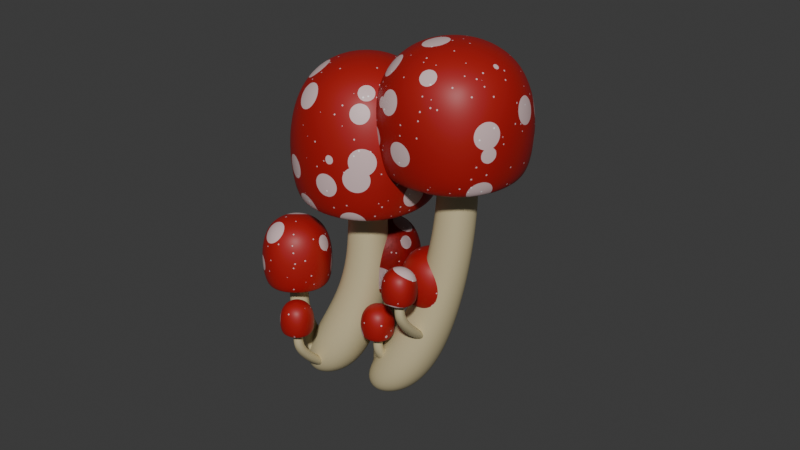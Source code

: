 # Source: mushrooms.blend  (saved by Blender 4.5.91; exported with 4.5.12 LTS)
import bpy
from mathutils import Matrix  # noqa: F401  (used for matrix-valued properties, if any)

bpy.ops.wm.read_factory_settings(use_empty=True)
scene = bpy.context.scene
scene.name = 'Scene'

# ---- collections
col_collection = bpy.data.collections.new('Collection'); scene.collection.children.link(col_collection)
col_mushroom1 = bpy.data.collections.new('Mushroom1'); scene.collection.children.link(col_mushroom1)
col_mushroom2 = bpy.data.collections.new('Mushroom2'); scene.collection.children.link(col_mushroom2)
col_mushroom3 = bpy.data.collections.new('Mushroom3'); scene.collection.children.link(col_mushroom3)

# ---- materials (node trees are filled in below, after node groups)
mat_material = bpy.data.materials.new('Material')
mat_material.alpha_threshold = 0.0
mat_material.roughness = 0.5
mat_material.line_color = (0.0, 0.0, 0.0, 1.0)
mat_mushroom_feet = bpy.data.materials.new('Mushroom_feet')

# ---- material node trees
mat_material.use_nodes = True; mat_material.node_tree.nodes.clear()
_N = mat_material.node_tree.nodes; _L = mat_material.node_tree.links
n0 = _N.new('ShaderNodeOutputMaterial'); n0.name = 'Material Output'; n0.location = (660, 100)
n1 = _N.new('ShaderNodeBsdfPrincipled'); n1.name = 'Principled BSDF'; n1.location = (260, 100)
n1.inputs[3].default_value = 1.45
n2 = _N.new('ShaderNodeTexVoronoi'); n2.name = 'Voronoi Texture'; n2.location = (-583, 56)
n2.inputs[2].default_value = 1.0
n2.inputs[8].default_value = 0.683
n3 = _N.new('ShaderNodeMapping'); n3.name = 'Mapping'; n3.location = (-763, 16)
n4 = _N.new('ShaderNodeTexCoord'); n4.name = 'Texture Coordinate'; n4.location = (-943, 16)
n5 = _N.new('ShaderNodeMath'); n5.name = 'Math'; n5.location = (-380, 104)
n5.operation = 'LESS_THAN'
n5.inputs[1].default_value = 0.324
n6 = _N.new('ShaderNodeMix'); n6.name = 'Mix'; n6.location = (-199, 127)
n7 = _N.new('ShaderNodeTexVoronoi'); n7.name = 'Voronoi Texture.001'; n7.location = (-596, -308)
n7.inputs[2].default_value = 4.7
n7.inputs[8].default_value = 0.683
n8 = _N.new('ShaderNodeMath'); n8.name = 'Math.001'; n8.location = (-392, -261)
n8.operation = 'LESS_THAN'
n8.inputs[1].default_value = 0.1
n9 = _N.new('ShaderNodeValToRGB'); n9.name = 'Color Ramp'; n9.location = (-19, 111)
while len(n9.color_ramp.elements) > 1: n9.color_ramp.elements.remove(n9.color_ramp.elements[-1])
n9.color_ramp.elements[0].position = 0.0; n9.color_ramp.elements[0].color = (0.379, 0.009404, 0.009404, 1.0)
_e = n9.color_ramp.elements.new(0.9754); _e.color = (1.0, 1.0, 1.0, 1.0)
_L.new(n1.outputs[0], n0.inputs[0])
_L.new(n3.outputs[0], n2.inputs[0])
_L.new(n9.outputs[0], n1.inputs[0])
_L.new(n2.outputs[0], n5.inputs[0])
_L.new(n4.outputs[3], n3.inputs[0])
_L.new(n5.outputs[0], n6.inputs[2])
_L.new(n7.outputs[0], n8.inputs[0])
_L.new(n3.outputs[0], n7.inputs[0])
_L.new(n8.outputs[0], n6.inputs[3])
_L.new(n6.outputs[0], n9.inputs[0])
n0.is_active_output = True
mat_mushroom_feet.use_nodes = True; mat_mushroom_feet.node_tree.nodes.clear()
_N = mat_mushroom_feet.node_tree.nodes; _L = mat_mushroom_feet.node_tree.links
n0 = _N.new('ShaderNodeBsdfPrincipled'); n0.name = 'Principled BSDF'; n0.location = (-16, 153)
n0.inputs[0].default_value = (0.6205, 0.5306, 0.3092, 1.0)
n1 = _N.new('ShaderNodeOutputMaterial'); n1.name = 'Material Output'; n1.location = (384, 153)
_L.new(n0.outputs[0], n1.inputs[0])
n1.is_active_output = True

# ---- world
world_world = bpy.data.worlds.new('World'); scene.world = world_world
world_world.use_nodes = True; world_world.node_tree.nodes.clear()
_N = world_world.node_tree.nodes; _L = world_world.node_tree.links
n0 = _N.new('ShaderNodeOutputWorld'); n0.name = 'World Output'; n0.location = (200, 100)
n1 = _N.new('ShaderNodeBackground'); n1.name = 'Background'; n1.location = (-200, 100)
n1.inputs[0].default_value = (0.05088, 0.05088, 0.05088, 1.0)
_L.new(n1.outputs[0], n0.inputs[0])
n0.is_active_output = True
world_world.color = (0.05088, 0.05088, 0.05088)
world_world.sun_shadow_jitter_overblur = 0.0

# ---- meshes
me_cube = bpy.data.meshes.new('Cube')
me_cube.from_pydata([(2.082, 0.03735, 1.696), (1.75, -0.2952, -0.3043), (2.082, -1.963, 1.696), (1.75, -1.63, -0.3043), (0.08219, 0.03735, 1.696), (0.4148, -0.2952, -0.3043), (0.08219, -1.963, 1.696), (0.4148, -1.63, -0.3043), (0.08219, 0.03735, -0.3043), (0.08219, -1.963, -0.3043), (2.082, 0.03735, -0.3043), (2.082, -1.963, -0.3043), (0.8772, -0.7577, 1.251), (0.8772, -1.168, 1.251), (1.287, -0.7577, 1.251), (1.287, -1.168, 1.251), (0.4148, -0.2952, 1.251), (0.4148, -1.63, 1.251), (1.75, -0.2952, 1.251), (1.75, -1.63, 1.251), (-0.2072, -0.556, -3.11), (-0.2072, -1.732, -3.11), (0.9689, -0.556, -3.11), (0.9689, -1.732, -3.11), (0.856, -1.189, 0.5585), (0.8228, -1.222, -0.5272), (0.7896, -1.255, -1.613), (1.375, -1.255, -1.613), (1.342, -1.222, -0.5272), (1.308, -1.189, 0.5585), (0.856, -0.7365, 0.5585), (0.8228, -0.7033, -0.5272), (0.7896, -0.6701, -1.613), (1.375, -0.6701, -1.613), (1.342, -0.7033, -0.5272), (1.308, -0.7365, 0.5585), (-3.522, -0.4774, 6.27), (-2.59, -0.4421, 2.303), (-0.8248, 2.432, 6.27), (-0.7896, 1.499, 2.303), (-0.6126, -3.174, 6.27), (-0.6479, -2.242, 2.303), (2.084, -0.2652, 6.27), (1.152, -0.3005, 2.303), (-0.6126, -3.174, 2.303), (2.084, -0.2652, 2.303), (-3.522, -0.4774, 2.303), (-0.8248, 2.432, 2.303), (-0.697, -0.9458, 5.387), (-0.1442, -0.3495, 5.387), (-1.293, -0.393, 5.387), (-0.7405, 0.2033, 5.387), (-0.6479, -2.242, 5.387), (1.152, -0.3005, 5.387), (-2.59, -0.4421, 5.387), (-0.7896, 1.499, 5.387), (0.6084, -2.701, -3.261), (2.194, -0.9908, -3.261), (-1.102, -1.116, -3.261), (0.4836, 0.5951, -3.261), (-0.08483, -0.3473, 4.015), (0.008268, -0.3438, 1.861), (0.1014, -0.3402, -0.2923), (-0.7498, 0.4488, -0.2923), (-0.7463, 0.3557, 1.861), (-0.7427, 0.2626, 4.015), (-0.6947, -1.005, 4.015), (-0.6912, -1.098, 1.861), (-0.6877, -1.191, -0.2923), (-1.539, -0.4023, -0.2923), (-1.446, -0.3988, 1.861), (-1.353, -0.3953, 4.015), (0.9592, 0.9216, -0.1331), (1.007, 0.7064, -1.07), (1.749, 0.4169, -0.1331), (1.533, 0.3696, -1.07), (0.4545, 0.1322, -0.1331), (0.6697, 0.1796, -1.07), (1.244, -0.3724, -0.1331), (1.197, -0.1573, -1.07), (0.4545, 0.1322, -1.07), (1.244, -0.3724, -1.07), (0.9592, 0.9216, -1.07), (1.749, 0.4169, -1.07), (0.969, 0.2454, -0.3416), (1.131, 0.142, -0.3416), (1.072, 0.4072, -0.3416), (1.234, 0.3038, -0.3416), (0.6697, 0.1796, -0.3416), (1.197, -0.1573, -0.3416), (1.007, 0.7064, -0.3416), (1.533, 0.3696, -0.3416), (0.06295, -0.7921, -2.763), (0.5271, -1.089, -2.763), (0.3597, -0.3279, -2.763), (0.8239, -0.6247, -2.763), (1.134, 0.1283, -0.6658), (1.139, 0.1068, -1.174), (1.143, 0.08528, -1.683), (1.291, 0.3162, -1.683), (1.269, 0.3115, -1.174), (1.248, 0.3068, -0.6658), (0.9553, 0.2424, -0.6658), (0.9338, 0.2377, -1.174), (0.9123, 0.2329, -1.683), (1.06, 0.4639, -1.683), (1.065, 0.4424, -1.174), (1.069, 0.4209, -0.6658)], [], [(0, 4, 6, 2), (11, 2, 6, 9), (9, 6, 4, 8), (3, 7, 17, 19), (10, 0, 2, 11), (8, 4, 0, 10), (5, 7, 9, 8), (1, 5, 8, 10), (7, 3, 11, 9), (3, 1, 10, 11), (27, 26, 21, 23), (7, 5, 16, 17), (1, 3, 19, 18), (5, 1, 18, 16), (12, 13, 17, 16), (14, 12, 16, 18), (13, 15, 19, 17), (15, 14, 18, 19), (20, 22, 23, 21), (26, 32, 20, 21), (33, 27, 23, 22), (32, 33, 22, 20), (12, 14, 35, 30), (30, 35, 34, 31), (31, 34, 33, 32), (14, 15, 29, 35), (35, 29, 28, 34), (34, 28, 27, 33), (13, 12, 30, 24), (24, 30, 31, 25), (25, 31, 32, 26), (15, 13, 24, 29), (29, 24, 25, 28), (28, 25, 26, 27), (36, 40, 42, 38), (47, 38, 42, 45), (45, 42, 40, 44), (39, 43, 53, 55), (46, 36, 38, 47), (44, 40, 36, 46), (41, 43, 45, 44), (37, 41, 44, 46), (43, 39, 47, 45), (39, 37, 46, 47), (63, 62, 57, 59), (43, 41, 52, 53), (37, 39, 55, 54), (41, 37, 54, 52), (48, 49, 53, 52), (50, 48, 52, 54), (49, 51, 55, 53), (51, 50, 54, 55), (56, 58, 59, 57), (62, 68, 56, 57), (69, 63, 59, 58), (68, 69, 58, 56), (48, 50, 71, 66), (66, 71, 70, 67), (67, 70, 69, 68), (50, 51, 65, 71), (71, 65, 64, 70), (70, 64, 63, 69), (49, 48, 66, 60), (60, 66, 67, 61), (61, 67, 68, 62), (51, 49, 60, 65), (65, 60, 61, 64), (64, 61, 62, 63), (72, 76, 78, 74), (83, 74, 78, 81), (81, 78, 76, 80), (75, 79, 89, 91), (82, 72, 74, 83), (80, 76, 72, 82), (77, 79, 81, 80), (73, 77, 80, 82), (79, 75, 83, 81), (75, 73, 82, 83), (99, 98, 93, 95), (79, 77, 88, 89), (73, 75, 91, 90), (77, 73, 90, 88), (84, 85, 89, 88), (86, 84, 88, 90), (85, 87, 91, 89), (87, 86, 90, 91), (92, 94, 95, 93), (98, 104, 92, 93), (105, 99, 95, 94), (104, 105, 94, 92), (84, 86, 107, 102), (102, 107, 106, 103), (103, 106, 105, 104), (86, 87, 101, 107), (107, 101, 100, 106), (106, 100, 99, 105), (85, 84, 102, 96), (96, 102, 103, 97), (97, 103, 104, 98), (87, 85, 96, 101), (101, 96, 97, 100), (100, 97, 98, 99)])
me_cube.polygons.foreach_set('use_smooth', [True] * 102)
me_cube.polygons.foreach_set('material_index', [0, 0, 0, 0, 0, 0, 0, 0, 0, 0, 1, 0, 0, 0, 0, 0, 0, 0, 1, 1, 1, 1, 0, 1, 1, 0, 1, 1, 0, 1, 1, 0, 1, 1, 0, 0, 0, 0, 0, 0, 0, 0, 0, 0, 1, 0, 0, 0, 0, 0, 0, 0, 1, 1, 1, 1, 0, 1, 1, 0, 1, 1, 0, 1, 1, 0, 1, 1, 0, 0, 0, 0, 0, 0, 0, 0, 0, 0, 1, 0, 0, 0, 0, 0, 0, 0, 1, 1, 1, 1, 0, 1, 1, 0, 1, 1, 0, 1, 1, 0, 1, 1])
_uv = me_cube.uv_layers.new(name='UVMap')
_uv.uv.foreach_set('vector', [0.625, 0.5, 0.875, 0.5, 0.875, 0.75, 0.625, 0.75, 0.375, 0.75, 0.625, 0.75, 0.625, 1.0, 0.375, 1.0, 0.375, 0.0, 0.625, 0.0, 0.625, 0.25, 0.375, 0.25, 0.3334, 0.7084, 0.1666, 0.7084, 0.1666, 0.7084, 0.3334, 0.7084, 0.375, 0.5, 0.625, 0.5, 0.625, 0.75, 0.375, 0.75, 0.375, 0.25, 0.625, 0.25, 0.625, 0.5, 0.375, 0.5, 0.1666, 0.5416, 0.1666, 0.7084, 0.125, 0.75, 0.125, 0.5, 0.3334, 0.5416, 0.1666, 0.5416, 0.125, 0.5, 0.375, 0.5, 0.1666, 0.7084, 0.3334, 0.7084, 0.375, 0.75, 0.125, 0.75, 0.3334, 0.7084, 0.3334, 0.5416, 0.375, 0.5, 0.375, 0.75, 0.2756, 0.6506, 0.2244, 0.6506, 0.2244, 0.6506, 0.2756, 0.6506, 0.1666, 0.7084, 0.1666, 0.5416, 0.1666, 0.5416, 0.1666, 0.7084, 0.3334, 0.5416, 0.3334, 0.7084, 0.3334, 0.7084, 0.3334, 0.5416, 0.1666, 0.5416, 0.3334, 0.5416, 0.3334, 0.5416, 0.1666, 0.5416, 0.2244, 0.5994, 0.2244, 0.6506, 0.1666, 0.7084, 0.1666, 0.5416, 0.2756, 0.5994, 0.2244, 0.5994, 0.1666, 0.5416, 0.3334, 0.5416, 0.2244, 0.6506, 0.2756, 0.6506, 0.3334, 0.7084, 0.1666, 0.7084, 0.2756, 0.6506, 0.2756, 0.5994, 0.3334, 0.5416, 0.3334, 0.7084, 0.2244, 0.5994, 0.2756, 0.5994, 0.2756, 0.6506, 0.2244, 0.6506, 0.2244, 0.6506, 0.2244, 0.5994, 0.2244, 0.5994, 0.2244, 0.6506, 0.2756, 0.5994, 0.2756, 0.6506, 0.2756, 0.6506, 0.2756, 0.5994, 0.2244, 0.5994, 0.2756, 0.5994, 0.2756, 0.5994, 0.2244, 0.5994, 0.2244, 0.5994, 0.2756, 0.5994, 0.2756, 0.5994, 0.2244, 0.5994, 0.2244, 0.5994, 0.2756, 0.5994, 0.2756, 0.5994, 0.2244, 0.5994, 0.2244, 0.5994, 0.2756, 0.5994, 0.2756, 0.5994, 0.2244, 0.5994, 0.2756, 0.5994, 0.2756, 0.6506, 0.2756, 0.6506, 0.2756, 0.5994, 0.2756, 0.5994, 0.2756, 0.6506, 0.2756, 0.6506, 0.2756, 0.5994, 0.2756, 0.5994, 0.2756, 0.6506, 0.2756, 0.6506, 0.2756, 0.5994, 0.2244, 0.6506, 0.2244, 0.5994, 0.2244, 0.5994, 0.2244, 0.6506, 0.2244, 0.6506, 0.2244, 0.5994, 0.2244, 0.5994, 0.2244, 0.6506, 0.2244, 0.6506, 0.2244, 0.5994, 0.2244, 0.5994, 0.2244, 0.6506, 0.2756, 0.6506, 0.2244, 0.6506, 0.2244, 0.6506, 0.2756, 0.6506, 0.2756, 0.6506, 0.2244, 0.6506, 0.2244, 0.6506, 0.2756, 0.6506, 0.2756, 0.6506, 0.2244, 0.6506, 0.2244, 0.6506, 0.2756, 0.6506, 0.625, 0.5, 0.875, 0.5, 0.875, 0.75, 0.625, 0.75, 0.375, 0.75, 0.625, 0.75, 0.625, 1.0, 0.375, 1.0, 0.375, 0.0, 0.625, 0.0, 0.625, 0.25, 0.375, 0.25, 0.3334, 0.7084, 0.1666, 0.7084, 0.1666, 0.7084, 0.3334, 0.7084, 0.375, 0.5, 0.625, 0.5, 0.625, 0.75, 0.375, 0.75, 0.375, 0.25, 0.625, 0.25, 0.625, 0.5, 0.375, 0.5, 0.1666, 0.5416, 0.1666, 0.7084, 0.125, 0.75, 0.125, 0.5, 0.3334, 0.5416, 0.1666, 0.5416, 0.125, 0.5, 0.375, 0.5, 0.1666, 0.7084, 0.3334, 0.7084, 0.375, 0.75, 0.125, 0.75, 0.3334, 0.7084, 0.3334, 0.5416, 0.375, 0.5, 0.375, 0.75, 0.2756, 0.6506, 0.2244, 0.6506, 0.2244, 0.6506, 0.2756, 0.6506, 0.1666, 0.7084, 0.1666, 0.5416, 0.1666, 0.5416, 0.1666, 0.7084, 0.3334, 0.5416, 0.3334, 0.7084, 0.3334, 0.7084, 0.3334, 0.5416, 0.1666, 0.5416, 0.3334, 0.5416, 0.3334, 0.5416, 0.1666, 0.5416, 0.2244, 0.5994, 0.2244, 0.6506, 0.1666, 0.7084, 0.1666, 0.5416, 0.2756, 0.5994, 0.2244, 0.5994, 0.1666, 0.5416, 0.3334, 0.5416, 0.2244, 0.6506, 0.2756, 0.6506, 0.3334, 0.7084, 0.1666, 0.7084, 0.2756, 0.6506, 0.2756, 0.5994, 0.3334, 0.5416, 0.3334, 0.7084, 0.2244, 0.5994, 0.2756, 0.5994, 0.2756, 0.6506, 0.2244, 0.6506, 0.2244, 0.6506, 0.2244, 0.5994, 0.2244, 0.5994, 0.2244, 0.6506, 0.2756, 0.5994, 0.2756, 0.6506, 0.2756, 0.6506, 0.2756, 0.5994, 0.2244, 0.5994, 0.2756, 0.5994, 0.2756, 0.5994, 0.2244, 0.5994, 0.2244, 0.5994, 0.2756, 0.5994, 0.2756, 0.5994, 0.2244, 0.5994, 0.2244, 0.5994, 0.2756, 0.5994, 0.2756, 0.5994, 0.2244, 0.5994, 0.2244, 0.5994, 0.2756, 0.5994, 0.2756, 0.5994, 0.2244, 0.5994, 0.2756, 0.5994, 0.2756, 0.6506, 0.2756, 0.6506, 0.2756, 0.5994, 0.2756, 0.5994, 0.2756, 0.6506, 0.2756, 0.6506, 0.2756, 0.5994, 0.2756, 0.5994, 0.2756, 0.6506, 0.2756, 0.6506, 0.2756, 0.5994, 0.2244, 0.6506, 0.2244, 0.5994, 0.2244, 0.5994, 0.2244, 0.6506, 0.2244, 0.6506, 0.2244, 0.5994, 0.2244, 0.5994, 0.2244, 0.6506, 0.2244, 0.6506, 0.2244, 0.5994, 0.2244, 0.5994, 0.2244, 0.6506, 0.2756, 0.6506, 0.2244, 0.6506, 0.2244, 0.6506, 0.2756, 0.6506, 0.2756, 0.6506, 0.2244, 0.6506, 0.2244, 0.6506, 0.2756, 0.6506, 0.2756, 0.6506, 0.2244, 0.6506, 0.2244, 0.6506, 0.2756, 0.6506, 0.625, 0.5, 0.875, 0.5, 0.875, 0.75, 0.625, 0.75, 0.375, 0.75, 0.625, 0.75, 0.625, 1.0, 0.375, 1.0, 0.375, 0.0, 0.625, 0.0, 0.625, 0.25, 0.375, 0.25, 0.3334, 0.7084, 0.1666, 0.7084, 0.1666, 0.7084, 0.3334, 0.7084, 0.375, 0.5, 0.625, 0.5, 0.625, 0.75, 0.375, 0.75, 0.375, 0.25, 0.625, 0.25, 0.625, 0.5, 0.375, 0.5, 0.1666, 0.5416, 0.1666, 0.7084, 0.125, 0.75, 0.125, 0.5, 0.3334, 0.5416, 0.1666, 0.5416, 0.125, 0.5, 0.375, 0.5, 0.1666, 0.7084, 0.3334, 0.7084, 0.375, 0.75, 0.125, 0.75, 0.3334, 0.7084, 0.3334, 0.5416, 0.375, 0.5, 0.375, 0.75, 0.2756, 0.6506, 0.2244, 0.6506, 0.2244, 0.6506, 0.2756, 0.6506, 0.1666, 0.7084, 0.1666, 0.5416, 0.1666, 0.5416, 0.1666, 0.7084, 0.3334, 0.5416, 0.3334, 0.7084, 0.3334, 0.7084, 0.3334, 0.5416, 0.1666, 0.5416, 0.3334, 0.5416, 0.3334, 0.5416, 0.1666, 0.5416, 0.2244, 0.5994, 0.2244, 0.6506, 0.1666, 0.7084, 0.1666, 0.5416, 0.2756, 0.5994, 0.2244, 0.5994, 0.1666, 0.5416, 0.3334, 0.5416, 0.2244, 0.6506, 0.2756, 0.6506, 0.3334, 0.7084, 0.1666, 0.7084, 0.2756, 0.6506, 0.2756, 0.5994, 0.3334, 0.5416, 0.3334, 0.7084, 0.2244, 0.5994, 0.2756, 0.5994, 0.2756, 0.6506, 0.2244, 0.6506, 0.2244, 0.6506, 0.2244, 0.5994, 0.2244, 0.5994, 0.2244, 0.6506, 0.2756, 0.5994, 0.2756, 0.6506, 0.2756, 0.6506, 0.2756, 0.5994, 0.2244, 0.5994, 0.2756, 0.5994, 0.2756, 0.5994, 0.2244, 0.5994, 0.2244, 0.5994, 0.2756, 0.5994, 0.2756, 0.5994, 0.2244, 0.5994, 0.2244, 0.5994, 0.2756, 0.5994, 0.2756, 0.5994, 0.2244, 0.5994, 0.2244, 0.5994, 0.2756, 0.5994, 0.2756, 0.5994, 0.2244, 0.5994, 0.2756, 0.5994, 0.2756, 0.6506, 0.2756, 0.6506, 0.2756, 0.5994, 0.2756, 0.5994, 0.2756, 0.6506, 0.2756, 0.6506, 0.2756, 0.5994, 0.2756, 0.5994, 0.2756, 0.6506, 0.2756, 0.6506, 0.2756, 0.5994, 0.2244, 0.6506, 0.2244, 0.5994, 0.2244, 0.5994, 0.2244, 0.6506, 0.2244, 0.6506, 0.2244, 0.5994, 0.2244, 0.5994, 0.2244, 0.6506, 0.2244, 0.6506, 0.2244, 0.5994, 0.2244, 0.5994, 0.2244, 0.6506, 0.2756, 0.6506, 0.2244, 0.6506, 0.2244, 0.6506, 0.2756, 0.6506, 0.2756, 0.6506, 0.2244, 0.6506, 0.2244, 0.6506, 0.2756, 0.6506, 0.2756, 0.6506, 0.2244, 0.6506, 0.2244, 0.6506, 0.2756, 0.6506])
me_cube.materials.append(mat_material)
me_cube.materials.append(mat_mushroom_feet)
me_cube.use_mirror_vertex_groups = False
me_cube.update()
me_cube_003 = bpy.data.meshes.new('Cube.003')
me_cube_003.from_pydata([(2.082, 0.03735, 1.696), (1.75, -0.2952, -0.3043), (2.082, -1.963, 1.696), (1.75, -1.63, -0.3043), (0.08219, 0.03735, 1.696), (0.4148, -0.2952, -0.3043), (0.08219, -1.963, 1.696), (0.4148, -1.63, -0.3043), (0.08219, 0.03735, -0.3043), (0.08219, -1.963, -0.3043), (2.082, 0.03735, -0.3043), (2.082, -1.963, -0.3043), (0.8772, -0.7577, 1.251), (0.8772, -1.168, 1.251), (1.287, -0.7577, 1.251), (1.287, -1.168, 1.251), (0.4148, -0.2952, 1.251), (0.4148, -1.63, 1.251), (1.75, -0.2952, 1.251), (1.75, -1.63, 1.251), (-0.2072, -0.556, -3.11), (-0.2072, -1.732, -3.11), (0.9689, -0.556, -3.11), (0.9689, -1.732, -3.11), (0.856, -1.189, 0.5585), (0.8228, -1.222, -0.5272), (0.7896, -1.255, -1.613), (1.375, -1.255, -1.613), (1.342, -1.222, -0.5272), (1.308, -1.189, 0.5585), (0.856, -0.7365, 0.5585), (0.8228, -0.7033, -0.5272), (0.7896, -0.6701, -1.613), (1.375, -0.6701, -1.613), (1.342, -0.7033, -0.5272), (1.308, -0.7365, 0.5585), (0.4613, -5.478, 6.954), (0.3538, -4.603, 3.435), (-2.994, -3.529, 6.954), (-1.952, -3.303, 3.435), (2.41, -2.022, 6.954), (1.654, -2.297, 3.435), (-1.046, -0.07381, 6.954), (-0.6521, -0.9965, 3.435), (2.553, -2.046, 3.435), (-0.9027, -0.09792, 3.435), (0.6044, -5.502, 3.435), (-2.851, -3.553, 3.435), (0.4047, -2.645, 6.52), (-0.3036, -2.246, 6.52), (0.005294, -3.354, 6.52), (-0.703, -2.954, 6.52), (1.654, -2.297, 6.52), (-0.6521, -0.9965, 6.52), (0.3538, -4.603, 6.52), (-1.952, -3.303, 6.52), (1.925, -0.5152, -3.261), (-0.1072, 0.6305, -3.261), (0.779, -2.547, -3.261), (-1.253, -1.401, -3.261), (-0.3196, -2.189, 5.147), (-0.5073, -2.317, 2.993), (-0.4171, -1.774, -0.2923), (-0.9871, -2.785, -0.2923), (-1.013, -3.213, 2.993), (-0.7602, -2.97, 5.147), (0.4619, -2.629, 5.147), (0.3889, -2.822, 2.993), (0.5939, -2.344, -0.2923), (0.02384, -3.355, -0.2923), (-0.1164, -3.718, 2.993), (0.02125, -3.411, 5.147), (-2.079, -2.057, 1.614), (-1.88, -1.961, 0.6769), (-1.771, -1.172, 1.614), (-1.675, -1.371, 0.6769), (-1.194, -2.365, 1.614), (-1.29, -2.167, 0.6769), (-0.8859, -1.48, 1.614), (-1.084, -1.576, 0.6769), (-1.194, -2.365, 0.6769), (-0.8859, -1.48, 0.6769), (-2.079, -2.057, 0.6769), (-1.771, -1.172, 0.6769), (-1.423, -1.891, 1.405), (-1.36, -1.71, 1.405), (-1.604, -1.828, 1.405), (-1.541, -1.647, 1.405), (-1.29, -2.167, 1.405), (-1.084, -1.576, 1.405), (-1.88, -1.961, 1.405), (-1.675, -1.371, 1.405), (-0.2037, -2.532, -1.016), (-0.02268, -2.011, -1.016), (-0.724, -2.351, -1.016), (-0.5431, -1.83, -1.016), (-1.347, -1.704, 1.081), (-1.328, -1.694, 0.5725), (-1.308, -1.684, 0.06391), (-1.567, -1.594, 0.06391), (-1.557, -1.614, 0.5725), (-1.547, -1.634, 1.081), (-1.417, -1.904, 1.081), (-1.407, -1.923, 0.5725), (-1.398, -1.943, 0.06391), (-1.657, -1.853, 0.06391), (-1.637, -1.844, 0.5725), (-1.617, -1.834, 1.081)], [], [(0, 4, 6, 2), (11, 2, 6, 9), (9, 6, 4, 8), (3, 7, 17, 19), (10, 0, 2, 11), (8, 4, 0, 10), (5, 7, 9, 8), (1, 5, 8, 10), (7, 3, 11, 9), (3, 1, 10, 11), (27, 26, 21, 23), (7, 5, 16, 17), (1, 3, 19, 18), (5, 1, 18, 16), (12, 13, 17, 16), (14, 12, 16, 18), (13, 15, 19, 17), (15, 14, 18, 19), (20, 22, 23, 21), (26, 32, 20, 21), (33, 27, 23, 22), (32, 33, 22, 20), (12, 14, 35, 30), (30, 35, 34, 31), (31, 34, 33, 32), (14, 15, 29, 35), (35, 29, 28, 34), (34, 28, 27, 33), (13, 12, 30, 24), (24, 30, 31, 25), (25, 31, 32, 26), (15, 13, 24, 29), (29, 24, 25, 28), (28, 25, 26, 27), (36, 40, 42, 38), (47, 38, 42, 45), (45, 42, 40, 44), (39, 43, 53, 55), (46, 36, 38, 47), (44, 40, 36, 46), (41, 43, 45, 44), (37, 41, 44, 46), (43, 39, 47, 45), (39, 37, 46, 47), (63, 62, 57, 59), (43, 41, 52, 53), (37, 39, 55, 54), (41, 37, 54, 52), (48, 49, 53, 52), (50, 48, 52, 54), (49, 51, 55, 53), (51, 50, 54, 55), (56, 58, 59, 57), (62, 68, 56, 57), (69, 63, 59, 58), (68, 69, 58, 56), (48, 50, 71, 66), (66, 71, 70, 67), (67, 70, 69, 68), (50, 51, 65, 71), (71, 65, 64, 70), (70, 64, 63, 69), (49, 48, 66, 60), (60, 66, 67, 61), (61, 67, 68, 62), (51, 49, 60, 65), (65, 60, 61, 64), (64, 61, 62, 63), (72, 76, 78, 74), (83, 74, 78, 81), (81, 78, 76, 80), (75, 79, 89, 91), (82, 72, 74, 83), (80, 76, 72, 82), (77, 79, 81, 80), (73, 77, 80, 82), (79, 75, 83, 81), (75, 73, 82, 83), (99, 98, 93, 95), (79, 77, 88, 89), (73, 75, 91, 90), (77, 73, 90, 88), (84, 85, 89, 88), (86, 84, 88, 90), (85, 87, 91, 89), (87, 86, 90, 91), (92, 94, 95, 93), (98, 104, 92, 93), (105, 99, 95, 94), (104, 105, 94, 92), (84, 86, 107, 102), (102, 107, 106, 103), (103, 106, 105, 104), (86, 87, 101, 107), (107, 101, 100, 106), (106, 100, 99, 105), (85, 84, 102, 96), (96, 102, 103, 97), (97, 103, 104, 98), (87, 85, 96, 101), (101, 96, 97, 100), (100, 97, 98, 99)])
me_cube_003.polygons.foreach_set('use_smooth', [True] * 102)
me_cube_003.polygons.foreach_set('material_index', [0, 0, 0, 0, 0, 0, 0, 0, 0, 0, 1, 0, 0, 0, 0, 0, 0, 0, 1, 1, 1, 1, 0, 1, 1, 0, 1, 1, 0, 1, 1, 0, 1, 1, 0, 0, 0, 0, 0, 0, 0, 0, 0, 0, 1, 0, 0, 0, 0, 0, 0, 0, 1, 1, 1, 1, 0, 1, 1, 0, 1, 1, 0, 1, 1, 0, 1, 1, 0, 0, 0, 0, 0, 0, 0, 0, 0, 0, 1, 0, 0, 0, 0, 0, 0, 0, 1, 1, 1, 1, 0, 1, 1, 0, 1, 1, 0, 1, 1, 0, 1, 1])
_uv = me_cube_003.uv_layers.new(name='UVMap')
_uv.uv.foreach_set('vector', [0.625, 0.5, 0.875, 0.5, 0.875, 0.75, 0.625, 0.75, 0.375, 0.75, 0.625, 0.75, 0.625, 1.0, 0.375, 1.0, 0.375, 0.0, 0.625, 0.0, 0.625, 0.25, 0.375, 0.25, 0.3334, 0.7084, 0.1666, 0.7084, 0.1666, 0.7084, 0.3334, 0.7084, 0.375, 0.5, 0.625, 0.5, 0.625, 0.75, 0.375, 0.75, 0.375, 0.25, 0.625, 0.25, 0.625, 0.5, 0.375, 0.5, 0.1666, 0.5416, 0.1666, 0.7084, 0.125, 0.75, 0.125, 0.5, 0.3334, 0.5416, 0.1666, 0.5416, 0.125, 0.5, 0.375, 0.5, 0.1666, 0.7084, 0.3334, 0.7084, 0.375, 0.75, 0.125, 0.75, 0.3334, 0.7084, 0.3334, 0.5416, 0.375, 0.5, 0.375, 0.75, 0.2756, 0.6506, 0.2244, 0.6506, 0.2244, 0.6506, 0.2756, 0.6506, 0.1666, 0.7084, 0.1666, 0.5416, 0.1666, 0.5416, 0.1666, 0.7084, 0.3334, 0.5416, 0.3334, 0.7084, 0.3334, 0.7084, 0.3334, 0.5416, 0.1666, 0.5416, 0.3334, 0.5416, 0.3334, 0.5416, 0.1666, 0.5416, 0.2244, 0.5994, 0.2244, 0.6506, 0.1666, 0.7084, 0.1666, 0.5416, 0.2756, 0.5994, 0.2244, 0.5994, 0.1666, 0.5416, 0.3334, 0.5416, 0.2244, 0.6506, 0.2756, 0.6506, 0.3334, 0.7084, 0.1666, 0.7084, 0.2756, 0.6506, 0.2756, 0.5994, 0.3334, 0.5416, 0.3334, 0.7084, 0.2244, 0.5994, 0.2756, 0.5994, 0.2756, 0.6506, 0.2244, 0.6506, 0.2244, 0.6506, 0.2244, 0.5994, 0.2244, 0.5994, 0.2244, 0.6506, 0.2756, 0.5994, 0.2756, 0.6506, 0.2756, 0.6506, 0.2756, 0.5994, 0.2244, 0.5994, 0.2756, 0.5994, 0.2756, 0.5994, 0.2244, 0.5994, 0.2244, 0.5994, 0.2756, 0.5994, 0.2756, 0.5994, 0.2244, 0.5994, 0.2244, 0.5994, 0.2756, 0.5994, 0.2756, 0.5994, 0.2244, 0.5994, 0.2244, 0.5994, 0.2756, 0.5994, 0.2756, 0.5994, 0.2244, 0.5994, 0.2756, 0.5994, 0.2756, 0.6506, 0.2756, 0.6506, 0.2756, 0.5994, 0.2756, 0.5994, 0.2756, 0.6506, 0.2756, 0.6506, 0.2756, 0.5994, 0.2756, 0.5994, 0.2756, 0.6506, 0.2756, 0.6506, 0.2756, 0.5994, 0.2244, 0.6506, 0.2244, 0.5994, 0.2244, 0.5994, 0.2244, 0.6506, 0.2244, 0.6506, 0.2244, 0.5994, 0.2244, 0.5994, 0.2244, 0.6506, 0.2244, 0.6506, 0.2244, 0.5994, 0.2244, 0.5994, 0.2244, 0.6506, 0.2756, 0.6506, 0.2244, 0.6506, 0.2244, 0.6506, 0.2756, 0.6506, 0.2756, 0.6506, 0.2244, 0.6506, 0.2244, 0.6506, 0.2756, 0.6506, 0.2756, 0.6506, 0.2244, 0.6506, 0.2244, 0.6506, 0.2756, 0.6506, 0.625, 0.5, 0.875, 0.5, 0.875, 0.75, 0.625, 0.75, 0.375, 0.75, 0.625, 0.75, 0.625, 1.0, 0.375, 1.0, 0.375, 0.0, 0.625, 0.0, 0.625, 0.25, 0.375, 0.25, 0.3334, 0.7084, 0.1666, 0.7084, 0.1666, 0.7084, 0.3334, 0.7084, 0.375, 0.5, 0.625, 0.5, 0.625, 0.75, 0.375, 0.75, 0.375, 0.25, 0.625, 0.25, 0.625, 0.5, 0.375, 0.5, 0.1666, 0.5416, 0.1666, 0.7084, 0.125, 0.75, 0.125, 0.5, 0.3334, 0.5416, 0.1666, 0.5416, 0.125, 0.5, 0.375, 0.5, 0.1666, 0.7084, 0.3334, 0.7084, 0.375, 0.75, 0.125, 0.75, 0.3334, 0.7084, 0.3334, 0.5416, 0.375, 0.5, 0.375, 0.75, 0.2756, 0.6506, 0.2244, 0.6506, 0.2244, 0.6506, 0.2756, 0.6506, 0.1666, 0.7084, 0.1666, 0.5416, 0.1666, 0.5416, 0.1666, 0.7084, 0.3334, 0.5416, 0.3334, 0.7084, 0.3334, 0.7084, 0.3334, 0.5416, 0.1666, 0.5416, 0.3334, 0.5416, 0.3334, 0.5416, 0.1666, 0.5416, 0.2244, 0.5994, 0.2244, 0.6506, 0.1666, 0.7084, 0.1666, 0.5416, 0.2756, 0.5994, 0.2244, 0.5994, 0.1666, 0.5416, 0.3334, 0.5416, 0.2244, 0.6506, 0.2756, 0.6506, 0.3334, 0.7084, 0.1666, 0.7084, 0.2756, 0.6506, 0.2756, 0.5994, 0.3334, 0.5416, 0.3334, 0.7084, 0.2244, 0.5994, 0.2756, 0.5994, 0.2756, 0.6506, 0.2244, 0.6506, 0.2244, 0.6506, 0.2244, 0.5994, 0.2244, 0.5994, 0.2244, 0.6506, 0.2756, 0.5994, 0.2756, 0.6506, 0.2756, 0.6506, 0.2756, 0.5994, 0.2244, 0.5994, 0.2756, 0.5994, 0.2756, 0.5994, 0.2244, 0.5994, 0.2244, 0.5994, 0.2756, 0.5994, 0.2756, 0.5994, 0.2244, 0.5994, 0.2244, 0.5994, 0.2756, 0.5994, 0.2756, 0.5994, 0.2244, 0.5994, 0.2244, 0.5994, 0.2756, 0.5994, 0.2756, 0.5994, 0.2244, 0.5994, 0.2756, 0.5994, 0.2756, 0.6506, 0.2756, 0.6506, 0.2756, 0.5994, 0.2756, 0.5994, 0.2756, 0.6506, 0.2756, 0.6506, 0.2756, 0.5994, 0.2756, 0.5994, 0.2756, 0.6506, 0.2756, 0.6506, 0.2756, 0.5994, 0.2244, 0.6506, 0.2244, 0.5994, 0.2244, 0.5994, 0.2244, 0.6506, 0.2244, 0.6506, 0.2244, 0.5994, 0.2244, 0.5994, 0.2244, 0.6506, 0.2244, 0.6506, 0.2244, 0.5994, 0.2244, 0.5994, 0.2244, 0.6506, 0.2756, 0.6506, 0.2244, 0.6506, 0.2244, 0.6506, 0.2756, 0.6506, 0.2756, 0.6506, 0.2244, 0.6506, 0.2244, 0.6506, 0.2756, 0.6506, 0.2756, 0.6506, 0.2244, 0.6506, 0.2244, 0.6506, 0.2756, 0.6506, 0.625, 0.5, 0.875, 0.5, 0.875, 0.75, 0.625, 0.75, 0.375, 0.75, 0.625, 0.75, 0.625, 1.0, 0.375, 1.0, 0.375, 0.0, 0.625, 0.0, 0.625, 0.25, 0.375, 0.25, 0.3334, 0.7084, 0.1666, 0.7084, 0.1666, 0.7084, 0.3334, 0.7084, 0.375, 0.5, 0.625, 0.5, 0.625, 0.75, 0.375, 0.75, 0.375, 0.25, 0.625, 0.25, 0.625, 0.5, 0.375, 0.5, 0.1666, 0.5416, 0.1666, 0.7084, 0.125, 0.75, 0.125, 0.5, 0.3334, 0.5416, 0.1666, 0.5416, 0.125, 0.5, 0.375, 0.5, 0.1666, 0.7084, 0.3334, 0.7084, 0.375, 0.75, 0.125, 0.75, 0.3334, 0.7084, 0.3334, 0.5416, 0.375, 0.5, 0.375, 0.75, 0.2756, 0.6506, 0.2244, 0.6506, 0.2244, 0.6506, 0.2756, 0.6506, 0.1666, 0.7084, 0.1666, 0.5416, 0.1666, 0.5416, 0.1666, 0.7084, 0.3334, 0.5416, 0.3334, 0.7084, 0.3334, 0.7084, 0.3334, 0.5416, 0.1666, 0.5416, 0.3334, 0.5416, 0.3334, 0.5416, 0.1666, 0.5416, 0.2244, 0.5994, 0.2244, 0.6506, 0.1666, 0.7084, 0.1666, 0.5416, 0.2756, 0.5994, 0.2244, 0.5994, 0.1666, 0.5416, 0.3334, 0.5416, 0.2244, 0.6506, 0.2756, 0.6506, 0.3334, 0.7084, 0.1666, 0.7084, 0.2756, 0.6506, 0.2756, 0.5994, 0.3334, 0.5416, 0.3334, 0.7084, 0.2244, 0.5994, 0.2756, 0.5994, 0.2756, 0.6506, 0.2244, 0.6506, 0.2244, 0.6506, 0.2244, 0.5994, 0.2244, 0.5994, 0.2244, 0.6506, 0.2756, 0.5994, 0.2756, 0.6506, 0.2756, 0.6506, 0.2756, 0.5994, 0.2244, 0.5994, 0.2756, 0.5994, 0.2756, 0.5994, 0.2244, 0.5994, 0.2244, 0.5994, 0.2756, 0.5994, 0.2756, 0.5994, 0.2244, 0.5994, 0.2244, 0.5994, 0.2756, 0.5994, 0.2756, 0.5994, 0.2244, 0.5994, 0.2244, 0.5994, 0.2756, 0.5994, 0.2756, 0.5994, 0.2244, 0.5994, 0.2756, 0.5994, 0.2756, 0.6506, 0.2756, 0.6506, 0.2756, 0.5994, 0.2756, 0.5994, 0.2756, 0.6506, 0.2756, 0.6506, 0.2756, 0.5994, 0.2756, 0.5994, 0.2756, 0.6506, 0.2756, 0.6506, 0.2756, 0.5994, 0.2244, 0.6506, 0.2244, 0.5994, 0.2244, 0.5994, 0.2244, 0.6506, 0.2244, 0.6506, 0.2244, 0.5994, 0.2244, 0.5994, 0.2244, 0.6506, 0.2244, 0.6506, 0.2244, 0.5994, 0.2244, 0.5994, 0.2244, 0.6506, 0.2756, 0.6506, 0.2244, 0.6506, 0.2244, 0.6506, 0.2756, 0.6506, 0.2756, 0.6506, 0.2244, 0.6506, 0.2244, 0.6506, 0.2756, 0.6506, 0.2756, 0.6506, 0.2244, 0.6506, 0.2244, 0.6506, 0.2756, 0.6506])
me_cube_003.materials.append(mat_material)
me_cube_003.materials.append(mat_mushroom_feet)
me_cube_003.use_mirror_vertex_groups = False
me_cube_003.update()
me_cube_006 = bpy.data.meshes.new('Cube.006')
me_cube_006.from_pydata([(2.082, 0.03735, 1.696), (1.75, -0.2952, -0.3043), (2.082, -1.963, 1.696), (1.75, -1.63, -0.3043), (0.08219, 0.03735, 1.696), (0.4148, -0.2952, -0.3043), (0.08219, -1.963, 1.696), (0.4148, -1.63, -0.3043), (0.08219, 0.03735, -0.3043), (0.08219, -1.963, -0.3043), (2.082, 0.03735, -0.3043), (2.082, -1.963, -0.3043), (0.8772, -0.7577, 1.251), (0.8772, -1.168, 1.251), (1.287, -0.7577, 1.251), (1.287, -1.168, 1.251), (0.4148, -0.2952, 1.251), (0.4148, -1.63, 1.251), (1.75, -0.2952, 1.251), (1.75, -1.63, 1.251), (-0.2072, -0.556, -3.11), (-0.2072, -1.732, -3.11), (0.9689, -0.556, -3.11), (0.9689, -1.732, -3.11), (0.856, -1.189, 0.5585), (0.8228, -1.222, -0.5272), (0.7896, -1.255, -1.613), (1.375, -1.255, -1.613), (1.342, -1.222, -0.5272), (1.308, -1.189, 0.5585), (0.856, -0.7365, 0.5585), (0.8228, -0.7033, -0.5272), (0.7896, -0.6701, -1.613), (1.375, -0.6701, -1.613), (1.342, -0.7033, -0.5272), (1.308, -0.7365, 0.5585), (0.2554, -3.454, 1.462), (0.2097, -3.083, -0.03144), (-1.211, -2.627, 1.462), (-0.769, -2.531, -0.03144), (1.082, -1.988, 1.462), (0.7616, -2.104, -0.03144), (-0.3842, -1.161, 1.462), (-0.2172, -1.552, -0.03144), (1.143, -1.998, -0.03144), (-0.3235, -1.171, -0.03144), (0.3161, -3.464, -0.03144), (-1.15, -2.637, -0.03144), (0.2313, -2.252, 1.278), (-0.06926, -2.083, 1.278), (0.06185, -2.553, 1.278), (-0.2388, -2.383, 1.278), (0.7616, -2.104, 1.278), (-0.2172, -1.552, 1.278), (0.2097, -3.083, 1.278), (-0.769, -2.531, 1.278), (1.32, -0.7673, -2.746), (0.4577, -0.2811, -2.746), (0.8339, -1.63, -2.746), (-0.02851, -1.143, -2.746), (-0.07603, -2.058, 0.6949), (-0.1557, -2.113, -0.219), (-0.1174, -1.882, -1.613), (-0.3593, -2.311, -1.613), (-0.3702, -2.493, -0.219), (-0.263, -2.39, 0.6949), (0.2556, -2.245, 0.6949), (0.2247, -2.327, -0.219), (0.3117, -2.124, -1.613), (0.06972, -2.553, -1.613), (0.0102, -2.707, -0.219), (0.06862, -2.577, 0.6949), (-0.941, -1.301, -0.1269), (-0.7426, -1.205, -1.064), (-0.6332, -0.4157, -0.1269), (-0.5372, -0.614, -1.064), (-0.05604, -1.608, -0.1269), (-0.152, -1.41, -1.064), (0.2517, -0.7234, -0.1269), (0.05339, -0.8194, -1.064), (-0.05604, -1.608, -1.064), (0.2517, -0.7234, -1.064), (-0.941, -1.301, -1.064), (-0.6332, -0.4157, -1.064), (-0.2855, -1.134, -0.3353), (-0.2224, -0.9529, -0.3353), (-0.4669, -1.071, -0.3353), (-0.4038, -0.8898, -0.3353), (-0.152, -1.41, -0.3353), (0.05339, -0.8194, -0.3353), (-0.7426, -1.205, -0.3353), (-0.5372, -0.614, -0.3353), (0.9339, -1.775, -2.757), (1.115, -1.254, -2.757), (0.4136, -1.594, -2.757), (0.5945, -1.073, -2.757), (-0.2098, -0.9468, -0.6596), (-0.19, -0.9372, -1.168), (-0.1701, -0.9276, -1.677), (-0.4291, -0.8375, -1.677), (-0.4195, -0.8574, -1.168), (-0.4099, -0.8772, -0.6596), (-0.2794, -1.147, -0.6596), (-0.2698, -1.167, -1.168), (-0.2602, -1.187, -1.677), (-0.5191, -1.096, -1.677), (-0.4993, -1.087, -1.168), (-0.4795, -1.077, -0.6596)], [], [(0, 4, 6, 2), (11, 2, 6, 9), (9, 6, 4, 8), (3, 7, 17, 19), (10, 0, 2, 11), (8, 4, 0, 10), (5, 7, 9, 8), (1, 5, 8, 10), (7, 3, 11, 9), (3, 1, 10, 11), (27, 26, 21, 23), (7, 5, 16, 17), (1, 3, 19, 18), (5, 1, 18, 16), (12, 13, 17, 16), (14, 12, 16, 18), (13, 15, 19, 17), (15, 14, 18, 19), (20, 22, 23, 21), (26, 32, 20, 21), (33, 27, 23, 22), (32, 33, 22, 20), (12, 14, 35, 30), (30, 35, 34, 31), (31, 34, 33, 32), (14, 15, 29, 35), (35, 29, 28, 34), (34, 28, 27, 33), (13, 12, 30, 24), (24, 30, 31, 25), (25, 31, 32, 26), (15, 13, 24, 29), (29, 24, 25, 28), (28, 25, 26, 27), (36, 40, 42, 38), (47, 38, 42, 45), (45, 42, 40, 44), (39, 43, 53, 55), (46, 36, 38, 47), (44, 40, 36, 46), (41, 43, 45, 44), (37, 41, 44, 46), (43, 39, 47, 45), (39, 37, 46, 47), (63, 62, 57, 59), (43, 41, 52, 53), (37, 39, 55, 54), (41, 37, 54, 52), (48, 49, 53, 52), (50, 48, 52, 54), (49, 51, 55, 53), (51, 50, 54, 55), (56, 58, 59, 57), (62, 68, 56, 57), (69, 63, 59, 58), (68, 69, 58, 56), (48, 50, 71, 66), (66, 71, 70, 67), (67, 70, 69, 68), (50, 51, 65, 71), (71, 65, 64, 70), (70, 64, 63, 69), (49, 48, 66, 60), (60, 66, 67, 61), (61, 67, 68, 62), (51, 49, 60, 65), (65, 60, 61, 64), (64, 61, 62, 63), (72, 76, 78, 74), (83, 74, 78, 81), (81, 78, 76, 80), (75, 79, 89, 91), (82, 72, 74, 83), (80, 76, 72, 82), (77, 79, 81, 80), (73, 77, 80, 82), (79, 75, 83, 81), (75, 73, 82, 83), (99, 98, 93, 95), (79, 77, 88, 89), (73, 75, 91, 90), (77, 73, 90, 88), (84, 85, 89, 88), (86, 84, 88, 90), (85, 87, 91, 89), (87, 86, 90, 91), (92, 94, 95, 93), (98, 104, 92, 93), (105, 99, 95, 94), (104, 105, 94, 92), (84, 86, 107, 102), (102, 107, 106, 103), (103, 106, 105, 104), (86, 87, 101, 107), (107, 101, 100, 106), (106, 100, 99, 105), (85, 84, 102, 96), (96, 102, 103, 97), (97, 103, 104, 98), (87, 85, 96, 101), (101, 96, 97, 100), (100, 97, 98, 99)])
me_cube_006.polygons.foreach_set('use_smooth', [True] * 102)
me_cube_006.polygons.foreach_set('material_index', [0, 0, 0, 0, 0, 0, 0, 0, 0, 0, 1, 0, 0, 0, 0, 0, 0, 0, 1, 1, 1, 1, 0, 1, 1, 0, 1, 1, 0, 1, 1, 0, 1, 1, 0, 0, 0, 0, 0, 0, 0, 0, 0, 0, 1, 0, 0, 0, 0, 0, 0, 0, 1, 1, 1, 1, 0, 1, 1, 0, 1, 1, 0, 1, 1, 0, 1, 1, 0, 0, 0, 0, 0, 0, 0, 0, 0, 0, 1, 0, 0, 0, 0, 0, 0, 0, 1, 1, 1, 1, 0, 1, 1, 0, 1, 1, 0, 1, 1, 0, 1, 1])
_uv = me_cube_006.uv_layers.new(name='UVMap')
_uv.uv.foreach_set('vector', [0.625, 0.5, 0.875, 0.5, 0.875, 0.75, 0.625, 0.75, 0.375, 0.75, 0.625, 0.75, 0.625, 1.0, 0.375, 1.0, 0.375, 0.0, 0.625, 0.0, 0.625, 0.25, 0.375, 0.25, 0.3334, 0.7084, 0.1666, 0.7084, 0.1666, 0.7084, 0.3334, 0.7084, 0.375, 0.5, 0.625, 0.5, 0.625, 0.75, 0.375, 0.75, 0.375, 0.25, 0.625, 0.25, 0.625, 0.5, 0.375, 0.5, 0.1666, 0.5416, 0.1666, 0.7084, 0.125, 0.75, 0.125, 0.5, 0.3334, 0.5416, 0.1666, 0.5416, 0.125, 0.5, 0.375, 0.5, 0.1666, 0.7084, 0.3334, 0.7084, 0.375, 0.75, 0.125, 0.75, 0.3334, 0.7084, 0.3334, 0.5416, 0.375, 0.5, 0.375, 0.75, 0.2756, 0.6506, 0.2244, 0.6506, 0.2244, 0.6506, 0.2756, 0.6506, 0.1666, 0.7084, 0.1666, 0.5416, 0.1666, 0.5416, 0.1666, 0.7084, 0.3334, 0.5416, 0.3334, 0.7084, 0.3334, 0.7084, 0.3334, 0.5416, 0.1666, 0.5416, 0.3334, 0.5416, 0.3334, 0.5416, 0.1666, 0.5416, 0.2244, 0.5994, 0.2244, 0.6506, 0.1666, 0.7084, 0.1666, 0.5416, 0.2756, 0.5994, 0.2244, 0.5994, 0.1666, 0.5416, 0.3334, 0.5416, 0.2244, 0.6506, 0.2756, 0.6506, 0.3334, 0.7084, 0.1666, 0.7084, 0.2756, 0.6506, 0.2756, 0.5994, 0.3334, 0.5416, 0.3334, 0.7084, 0.2244, 0.5994, 0.2756, 0.5994, 0.2756, 0.6506, 0.2244, 0.6506, 0.2244, 0.6506, 0.2244, 0.5994, 0.2244, 0.5994, 0.2244, 0.6506, 0.2756, 0.5994, 0.2756, 0.6506, 0.2756, 0.6506, 0.2756, 0.5994, 0.2244, 0.5994, 0.2756, 0.5994, 0.2756, 0.5994, 0.2244, 0.5994, 0.2244, 0.5994, 0.2756, 0.5994, 0.2756, 0.5994, 0.2244, 0.5994, 0.2244, 0.5994, 0.2756, 0.5994, 0.2756, 0.5994, 0.2244, 0.5994, 0.2244, 0.5994, 0.2756, 0.5994, 0.2756, 0.5994, 0.2244, 0.5994, 0.2756, 0.5994, 0.2756, 0.6506, 0.2756, 0.6506, 0.2756, 0.5994, 0.2756, 0.5994, 0.2756, 0.6506, 0.2756, 0.6506, 0.2756, 0.5994, 0.2756, 0.5994, 0.2756, 0.6506, 0.2756, 0.6506, 0.2756, 0.5994, 0.2244, 0.6506, 0.2244, 0.5994, 0.2244, 0.5994, 0.2244, 0.6506, 0.2244, 0.6506, 0.2244, 0.5994, 0.2244, 0.5994, 0.2244, 0.6506, 0.2244, 0.6506, 0.2244, 0.5994, 0.2244, 0.5994, 0.2244, 0.6506, 0.2756, 0.6506, 0.2244, 0.6506, 0.2244, 0.6506, 0.2756, 0.6506, 0.2756, 0.6506, 0.2244, 0.6506, 0.2244, 0.6506, 0.2756, 0.6506, 0.2756, 0.6506, 0.2244, 0.6506, 0.2244, 0.6506, 0.2756, 0.6506, 0.625, 0.5, 0.875, 0.5, 0.875, 0.75, 0.625, 0.75, 0.375, 0.75, 0.625, 0.75, 0.625, 1.0, 0.375, 1.0, 0.375, 0.0, 0.625, 0.0, 0.625, 0.25, 0.375, 0.25, 0.3334, 0.7084, 0.1666, 0.7084, 0.1666, 0.7084, 0.3334, 0.7084, 0.375, 0.5, 0.625, 0.5, 0.625, 0.75, 0.375, 0.75, 0.375, 0.25, 0.625, 0.25, 0.625, 0.5, 0.375, 0.5, 0.1666, 0.5416, 0.1666, 0.7084, 0.125, 0.75, 0.125, 0.5, 0.3334, 0.5416, 0.1666, 0.5416, 0.125, 0.5, 0.375, 0.5, 0.1666, 0.7084, 0.3334, 0.7084, 0.375, 0.75, 0.125, 0.75, 0.3334, 0.7084, 0.3334, 0.5416, 0.375, 0.5, 0.375, 0.75, 0.2756, 0.6506, 0.2244, 0.6506, 0.2244, 0.6506, 0.2756, 0.6506, 0.1666, 0.7084, 0.1666, 0.5416, 0.1666, 0.5416, 0.1666, 0.7084, 0.3334, 0.5416, 0.3334, 0.7084, 0.3334, 0.7084, 0.3334, 0.5416, 0.1666, 0.5416, 0.3334, 0.5416, 0.3334, 0.5416, 0.1666, 0.5416, 0.2244, 0.5994, 0.2244, 0.6506, 0.1666, 0.7084, 0.1666, 0.5416, 0.2756, 0.5994, 0.2244, 0.5994, 0.1666, 0.5416, 0.3334, 0.5416, 0.2244, 0.6506, 0.2756, 0.6506, 0.3334, 0.7084, 0.1666, 0.7084, 0.2756, 0.6506, 0.2756, 0.5994, 0.3334, 0.5416, 0.3334, 0.7084, 0.2244, 0.5994, 0.2756, 0.5994, 0.2756, 0.6506, 0.2244, 0.6506, 0.2244, 0.6506, 0.2244, 0.5994, 0.2244, 0.5994, 0.2244, 0.6506, 0.2756, 0.5994, 0.2756, 0.6506, 0.2756, 0.6506, 0.2756, 0.5994, 0.2244, 0.5994, 0.2756, 0.5994, 0.2756, 0.5994, 0.2244, 0.5994, 0.2244, 0.5994, 0.2756, 0.5994, 0.2756, 0.5994, 0.2244, 0.5994, 0.2244, 0.5994, 0.2756, 0.5994, 0.2756, 0.5994, 0.2244, 0.5994, 0.2244, 0.5994, 0.2756, 0.5994, 0.2756, 0.5994, 0.2244, 0.5994, 0.2756, 0.5994, 0.2756, 0.6506, 0.2756, 0.6506, 0.2756, 0.5994, 0.2756, 0.5994, 0.2756, 0.6506, 0.2756, 0.6506, 0.2756, 0.5994, 0.2756, 0.5994, 0.2756, 0.6506, 0.2756, 0.6506, 0.2756, 0.5994, 0.2244, 0.6506, 0.2244, 0.5994, 0.2244, 0.5994, 0.2244, 0.6506, 0.2244, 0.6506, 0.2244, 0.5994, 0.2244, 0.5994, 0.2244, 0.6506, 0.2244, 0.6506, 0.2244, 0.5994, 0.2244, 0.5994, 0.2244, 0.6506, 0.2756, 0.6506, 0.2244, 0.6506, 0.2244, 0.6506, 0.2756, 0.6506, 0.2756, 0.6506, 0.2244, 0.6506, 0.2244, 0.6506, 0.2756, 0.6506, 0.2756, 0.6506, 0.2244, 0.6506, 0.2244, 0.6506, 0.2756, 0.6506, 0.625, 0.5, 0.875, 0.5, 0.875, 0.75, 0.625, 0.75, 0.375, 0.75, 0.625, 0.75, 0.625, 1.0, 0.375, 1.0, 0.375, 0.0, 0.625, 0.0, 0.625, 0.25, 0.375, 0.25, 0.3334, 0.7084, 0.1666, 0.7084, 0.1666, 0.7084, 0.3334, 0.7084, 0.375, 0.5, 0.625, 0.5, 0.625, 0.75, 0.375, 0.75, 0.375, 0.25, 0.625, 0.25, 0.625, 0.5, 0.375, 0.5, 0.1666, 0.5416, 0.1666, 0.7084, 0.125, 0.75, 0.125, 0.5, 0.3334, 0.5416, 0.1666, 0.5416, 0.125, 0.5, 0.375, 0.5, 0.1666, 0.7084, 0.3334, 0.7084, 0.375, 0.75, 0.125, 0.75, 0.3334, 0.7084, 0.3334, 0.5416, 0.375, 0.5, 0.375, 0.75, 0.2756, 0.6506, 0.2244, 0.6506, 0.2244, 0.6506, 0.2756, 0.6506, 0.1666, 0.7084, 0.1666, 0.5416, 0.1666, 0.5416, 0.1666, 0.7084, 0.3334, 0.5416, 0.3334, 0.7084, 0.3334, 0.7084, 0.3334, 0.5416, 0.1666, 0.5416, 0.3334, 0.5416, 0.3334, 0.5416, 0.1666, 0.5416, 0.2244, 0.5994, 0.2244, 0.6506, 0.1666, 0.7084, 0.1666, 0.5416, 0.2756, 0.5994, 0.2244, 0.5994, 0.1666, 0.5416, 0.3334, 0.5416, 0.2244, 0.6506, 0.2756, 0.6506, 0.3334, 0.7084, 0.1666, 0.7084, 0.2756, 0.6506, 0.2756, 0.5994, 0.3334, 0.5416, 0.3334, 0.7084, 0.2244, 0.5994, 0.2756, 0.5994, 0.2756, 0.6506, 0.2244, 0.6506, 0.2244, 0.6506, 0.2244, 0.5994, 0.2244, 0.5994, 0.2244, 0.6506, 0.2756, 0.5994, 0.2756, 0.6506, 0.2756, 0.6506, 0.2756, 0.5994, 0.2244, 0.5994, 0.2756, 0.5994, 0.2756, 0.5994, 0.2244, 0.5994, 0.2244, 0.5994, 0.2756, 0.5994, 0.2756, 0.5994, 0.2244, 0.5994, 0.2244, 0.5994, 0.2756, 0.5994, 0.2756, 0.5994, 0.2244, 0.5994, 0.2244, 0.5994, 0.2756, 0.5994, 0.2756, 0.5994, 0.2244, 0.5994, 0.2756, 0.5994, 0.2756, 0.6506, 0.2756, 0.6506, 0.2756, 0.5994, 0.2756, 0.5994, 0.2756, 0.6506, 0.2756, 0.6506, 0.2756, 0.5994, 0.2756, 0.5994, 0.2756, 0.6506, 0.2756, 0.6506, 0.2756, 0.5994, 0.2244, 0.6506, 0.2244, 0.5994, 0.2244, 0.5994, 0.2244, 0.6506, 0.2244, 0.6506, 0.2244, 0.5994, 0.2244, 0.5994, 0.2244, 0.6506, 0.2244, 0.6506, 0.2244, 0.5994, 0.2244, 0.5994, 0.2244, 0.6506, 0.2756, 0.6506, 0.2244, 0.6506, 0.2244, 0.6506, 0.2756, 0.6506, 0.2756, 0.6506, 0.2244, 0.6506, 0.2244, 0.6506, 0.2756, 0.6506, 0.2756, 0.6506, 0.2244, 0.6506, 0.2244, 0.6506, 0.2756, 0.6506])
me_cube_006.materials.append(mat_material)
me_cube_006.materials.append(mat_mushroom_feet)
me_cube_006.use_mirror_vertex_groups = False
me_cube_006.update()

# ---- objects
ob_mushroom1 = bpy.data.objects.new('Mushroom1', me_cube)
ob_mushroom2 = bpy.data.objects.new('Mushroom2', me_cube_003)
ob_mushroom3 = bpy.data.objects.new('Mushroom3', me_cube_006)

# ---- transforms, parenting, visibility, modifiers, constraints
ob_mushroom1.location = (0.0, 0.0, 0.0)
ob_mushroom1.rotation_euler = (0.0, -0.0, 3.889)
ob_mushroom1.scale = (0.5042, 0.5042, 0.5042)
ob_mushroom1.lock_rotations_4d = False
ob_mushroom1.empty_display_type = 'ARROWS'
ob_mushroom1.lineart.crease_threshold = 0.0
_vg = ob_mushroom1.vertex_groups.new(name='Group')
_m = ob_mushroom1.modifiers.new('Subdivision', 'SUBSURF')
_m.levels = 4
_m.render_levels = 4
ob_mushroom2.location = (0.0, 0.0, 0.0)
ob_mushroom2.rotation_euler = (0.0, -0.0, 2.084)
ob_mushroom2.scale = (0.5042, 0.5042, 0.5042)
ob_mushroom2.lock_rotations_4d = False
ob_mushroom2.empty_display_type = 'ARROWS'
ob_mushroom2.lineart.crease_threshold = 0.0
_vg = ob_mushroom2.vertex_groups.new(name='Group')
_m = ob_mushroom2.modifiers.new('Subdivision', 'SUBSURF')
_m.levels = 4
_m.render_levels = 4
ob_mushroom3.location = (0.0, 0.0, 0.0)
ob_mushroom3.rotation_euler = (0.0, -0.0, 2.084)
ob_mushroom3.scale = (0.5042, 0.5042, 0.5042)
ob_mushroom3.lock_rotations_4d = False
ob_mushroom3.empty_display_type = 'ARROWS'
ob_mushroom3.lineart.crease_threshold = 0.0
_vg = ob_mushroom3.vertex_groups.new(name='Group')
_m = ob_mushroom3.modifiers.new('Subdivision', 'SUBSURF')
_m.levels = 4
_m.render_levels = 4

# ---- collection membership
col_mushroom1.objects.link(ob_mushroom1)
col_mushroom2.objects.link(ob_mushroom2)
col_mushroom3.objects.link(ob_mushroom3)

# ---- scene / render settings (as saved in the file)
scene.frame_start = 1; scene.frame_end = 250; scene.frame_set(0)
scene.render.engine = 'BLENDER_EEVEE_NEXT'
bpy.context.view_layer.update()

# ---- added for rendering (the .blend has no active camera and no usable light): camera, sun
cam_auto = bpy.data.cameras.new('AutoCamera')
cam_auto.lens = 50.0
cam_auto.sensor_width = 36.0
cam_auto.clip_end = 1000.0
ob_auto_camera = bpy.data.objects.new('AutoCamera', cam_auto)
scene.collection.objects.link(ob_auto_camera)
ob_auto_camera.location = (8.32524, -8.81917, 7.08786)
ob_auto_camera.rotation_euler = (1.09748, -7.21219e-08, 0.694738)
scene.camera = ob_auto_camera
light_auto_sun = bpy.data.lights.new('AutoSun', 'SUN')
light_auto_sun.energy = 3.0
light_auto_sun.angle = 0.0523599
ob_auto_sun = bpy.data.objects.new('AutoSun', light_auto_sun)
scene.collection.objects.link(ob_auto_sun)
ob_auto_sun.rotation_euler = (0.872665, 0.174533, 0.523599)
bpy.context.view_layer.update()
